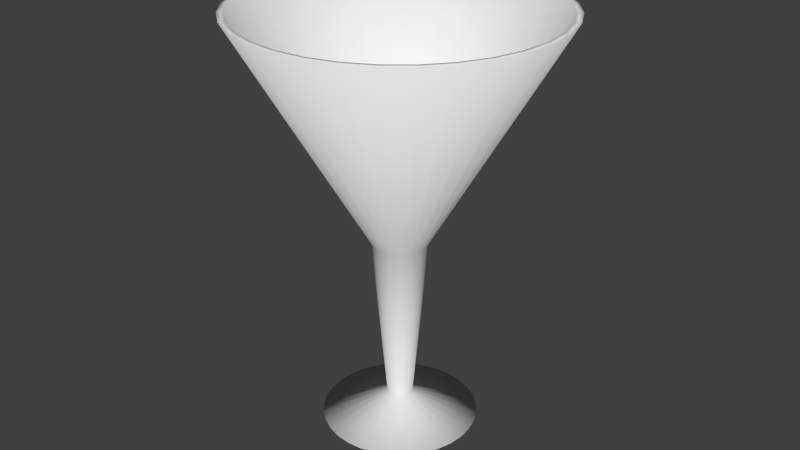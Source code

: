 # Source: glass.blend  (saved by Blender 2.71.0; exported with 4.5.12 LTS)
import bpy
from mathutils import Matrix  # noqa: F401  (used for matrix-valued properties, if any)

bpy.ops.wm.read_factory_settings(use_empty=True)
scene = bpy.context.scene
scene.name = 'Scene'

# ---- collections
col_collection_1 = bpy.data.collections.new('Collection 1'); scene.collection.children.link(col_collection_1)

# ---- world
world_world = bpy.data.worlds.new('World'); scene.world = world_world
world_world.color = (0.05088, 0.05088, 0.05088)
world_world.use_sun_shadow = False
world_world.sun_shadow_jitter_overblur = 0.0
world_world.cycles.sampling_method = 'MANUAL'
world_world.cycles.sample_map_resolution = 256

# ---- meshes
me_cylinder_001 = bpy.data.meshes.new('Cylinder.001')
me_cylinder_001.from_pydata([(4.322e-08, 1.499e-07, -0.998), (3.646e-09, 0.9593, 1.0), (4.322e-08, 0.5011, -0.998), (0.0, 1.0, 1.0), (0.09775, 0.4914, -0.998), (0.1951, 0.9808, 1.0), (0.1917, 0.4629, -0.998), (0.3827, 0.9239, 1.0), (0.2784, 0.4166, -0.998), (0.5556, 0.8315, 1.0), (0.3543, 0.3543, -0.998), (0.7071, 0.7071, 1.0), (0.4166, 0.2784, -0.998), (0.8315, 0.5556, 1.0), (0.4629, 0.1917, -0.998), (0.9239, 0.3827, 1.0), (0.4914, 0.09775, -0.998), (0.9808, 0.1951, 1.0), (0.5011, 1.877e-07, -0.998), (1.0, 7.55e-08, 1.0), (0.4914, -0.09775, -0.998), (0.9808, -0.1951, 1.0), (0.4629, -0.1917, -0.998), (0.9239, -0.3827, 1.0), (0.4166, -0.2784, -0.998), (0.8315, -0.5556, 1.0), (0.3543, -0.3543, -0.998), (0.7071, -0.7071, 1.0), (0.2784, -0.4166, -0.998), (0.5556, -0.8315, 1.0), (0.1917, -0.4629, -0.998), (0.3827, -0.9239, 1.0), (0.09775, -0.4914, -0.998), (0.1951, -0.9808, 1.0), (-1.2e-07, -0.5011, -0.998), (-3.258e-07, -1.0, 1.0), (-0.09775, -0.4914, -0.998), (-0.1951, -0.9808, 1.0), (-0.1917, -0.4629, -0.998), (-0.3827, -0.9239, 1.0), (-0.2784, -0.4166, -0.998), (-0.5556, -0.8315, 1.0), (-0.3543, -0.3543, -0.998), (-0.7071, -0.7071, 1.0), (-0.4166, -0.2784, -0.998), (-0.8315, -0.5556, 1.0), (-0.4629, -0.1917, -0.998), (-0.9239, -0.3827, 1.0), (-0.4914, -0.09775, -0.998), (-0.9808, -0.1951, 1.0), (-0.5011, 6.337e-07, -0.998), (-1.0, 9.656e-07, 1.0), (-0.4914, 0.09775, -0.998), (-0.9808, 0.1951, 1.0), (-0.4629, 0.1917, -0.998), (-0.9239, 0.3827, 1.0), (-0.4166, 0.2784, -0.998), (-0.8315, 0.5556, 1.0), (-0.3543, 0.3543, -0.998), (-0.7071, 0.7071, 1.0), (-0.2784, 0.4166, -0.998), (-0.5556, 0.8315, 1.0), (-0.1917, 0.4629, -0.998), (-0.3827, 0.9239, 1.0), (-0.09775, 0.4914, -0.998), (-0.1951, 0.9808, 1.0), (7.372e-08, 0.176, -0.08173), (0.03434, 0.1726, -0.08173), (0.06736, 0.1626, -0.08173), (0.09779, 0.1464, -0.08173), (0.1245, 0.1245, -0.08173), (0.1464, 0.09779, -0.08173), (0.1626, 0.06736, -0.08173), (0.1726, 0.03434, -0.08173), (0.176, 2.684e-07, -0.08173), (0.1726, -0.03434, -0.08173), (0.1626, -0.06736, -0.08173), (0.1464, -0.09779, -0.08173), (0.1245, -0.1245, -0.08173), (0.09779, -0.1464, -0.08173), (0.06736, -0.1626, -0.08173), (0.03434, -0.1726, -0.08173), (1.637e-08, -0.176, -0.08173), (-0.03434, -0.1726, -0.08173), (-0.06736, -0.1626, -0.08173), (-0.09779, -0.1463, -0.08173), (-0.1245, -0.1245, -0.08173), (-0.1464, -0.09779, -0.08173), (-0.1626, -0.06736, -0.08173), (-0.1726, -0.03434, -0.08173), (-0.176, 4.251e-07, -0.08173), (-0.1726, 0.03434, -0.08173), (-0.1626, 0.06736, -0.08173), (-0.1464, 0.09779, -0.08173), (-0.1245, 0.1245, -0.08173), (-0.09779, 0.1464, -0.08173), (-0.06736, 0.1626, -0.08173), (-0.03434, 0.1726, -0.08173), (0.0162, 0.08145, -0.8855), (0.03178, 0.07672, -0.8855), (0.04614, 0.06905, -0.8855), (0.05872, 0.05872, -0.8855), (0.06905, 0.04614, -0.8855), (0.07672, 0.03178, -0.8855), (0.08145, 0.0162, -0.8855), (0.08304, 2.879e-07, -0.8855), (0.08145, -0.0162, -0.8855), (0.07672, -0.03178, -0.8855), (0.06905, -0.04613, -0.8855), (0.05872, -0.05872, -0.8855), (0.04614, -0.06905, -0.8855), (0.03178, -0.07672, -0.8855), (0.0162, -0.08144, -0.8855), (5.524e-08, -0.08304, -0.8855), (-0.0162, -0.08144, -0.8855), (-0.03178, -0.07672, -0.8855), (-0.04613, -0.06905, -0.8855), (-0.05872, -0.05872, -0.8855), (-0.06905, -0.04613, -0.8855), (-0.07672, -0.03178, -0.8855), (-0.08145, -0.0162, -0.8855), (-0.08304, 3.618e-07, -0.8855), (-0.08145, 0.0162, -0.8855), (-0.07672, 0.03178, -0.8855), (-0.06905, 0.04614, -0.8855), (-0.05872, 0.05872, -0.8855), (-0.04613, 0.06905, -0.8855), (-0.03178, 0.07672, -0.8855), (-0.0162, 0.08145, -0.8855), (8.23e-08, 0.08304, -0.8855), (0.1871, 0.9408, 1.0), (0.3671, 0.8862, 1.0), (0.5329, 0.7976, 1.0), (0.6783, 0.6783, 1.0), (0.7976, 0.5329, 1.0), (0.8862, 0.3671, 1.0), (0.9408, 0.1871, 1.0), (0.9593, 8.504e-08, 1.0), (0.9408, -0.1871, 1.0), (0.8862, -0.3671, 1.0), (0.7976, -0.5329, 1.0), (0.6783, -0.6783, 1.0), (0.5329, -0.7976, 1.0), (0.3671, -0.8862, 1.0), (0.1871, -0.9408, 1.0), (-3.089e-07, -0.9593, 1.0), (-0.1871, -0.9408, 1.0), (-0.3671, -0.8862, 1.0), (-0.5329, -0.7976, 1.0), (-0.6783, -0.6783, 1.0), (-0.7976, -0.5329, 1.0), (-0.8862, -0.3671, 1.0), (-0.9408, -0.1871, 1.0), (-0.9593, 9.389e-07, 1.0), (-0.9408, 0.1871, 1.0), (-0.8862, 0.3671, 1.0), (-0.7976, 0.5329, 1.0), (-0.6783, 0.6783, 1.0), (-0.5329, 0.7976, 1.0), (-0.3671, 0.8862, 1.0), (-0.1871, 0.9408, 1.0), (6.776e-08, 0.1321, -0.07584), (0.02578, 0.1296, -0.07584), (0.05057, 0.1221, -0.07584), (0.07341, 0.1099, -0.07584), (0.09344, 0.09344, -0.07584), (0.1099, 0.07341, -0.07584), (0.1221, 0.05057, -0.07584), (0.1296, 0.02578, -0.07584), (0.1321, 2.762e-07, -0.07584), (0.1296, -0.02578, -0.07584), (0.1221, -0.05057, -0.07584), (0.1099, -0.07341, -0.07584), (0.09344, -0.09344, -0.07584), (0.07341, -0.1099, -0.07584), (0.05057, -0.1221, -0.07584), (0.02578, -0.1296, -0.07584), (2.471e-08, -0.1321, -0.07584), (-0.02578, -0.1296, -0.07584), (-0.05057, -0.1221, -0.07584), (-0.07341, -0.1099, -0.07584), (-0.09344, -0.09344, -0.07584), (-0.1099, -0.07341, -0.07584), (-0.1221, -0.05057, -0.07584), (-0.1296, -0.02578, -0.07584), (-0.1321, 3.938e-07, -0.07584), (-0.1296, 0.02578, -0.07584), (-0.1221, 0.05057, -0.07584), (-0.1099, 0.07341, -0.07584), (-0.09344, 0.09344, -0.07584), (-0.07341, 0.1099, -0.07584), (-0.05057, 0.1221, -0.07584), (-0.02578, 0.1296, -0.07584), (7.563e-08, 0.05147, -0.8646), (0.01004, 0.05048, -0.8646), (0.0197, 0.04755, -0.8646), (0.02859, 0.04279, -0.8646), (0.03639, 0.03639, -0.8646), (0.04279, 0.02859, -0.8646), (0.04755, 0.0197, -0.8646), (0.05048, 0.01004, -0.8646), (0.05147, 2.949e-07, -0.8646), (0.05048, -0.01004, -0.8646), (0.04755, -0.0197, -0.8646), (0.04279, -0.02859, -0.8646), (0.03639, -0.03639, -0.8646), (0.02859, -0.04279, -0.8646), (0.0197, -0.04755, -0.8646), (0.01004, -0.05048, -0.8646), (5.886e-08, -0.05147, -0.8646), (-0.01004, -0.05048, -0.8646), (-0.0197, -0.04755, -0.8646), (-0.02859, -0.04279, -0.8646), (-0.03639, -0.03639, -0.8646), (-0.04279, -0.02859, -0.8646), (-0.04755, -0.0197, -0.8646), (-0.05048, -0.01004, -0.8646), (-0.05147, 3.407e-07, -0.8646), (-0.05048, 0.01004, -0.8646), (-0.04755, 0.0197, -0.8646), (-0.04279, 0.02859, -0.8646), (-0.03639, 0.03639, -0.8646), (-0.02859, 0.04279, -0.8646), (-0.0197, 0.04755, -0.8646), (-0.01004, 0.05048, -0.8646), (8.446e-08, 3.032e-07, -0.9301)], [], [(0, 2, 4), (27, 25, 140, 141), (66, 3, 5, 67), (0, 4, 6), (19, 17, 136, 137), (67, 5, 7, 68), (0, 6, 8), (11, 9, 132, 133), (68, 7, 9, 69), (0, 8, 10), (5, 3, 1, 130), (69, 9, 11, 70), (0, 10, 12), (43, 41, 148, 149), (70, 11, 13, 71), (0, 12, 14), (51, 49, 152, 153), (71, 13, 15, 72), (0, 14, 16), (59, 57, 156, 157), (72, 15, 17, 73), (0, 16, 18), (25, 23, 139, 140), (73, 17, 19, 74), (0, 18, 20), (33, 31, 143, 144), (74, 19, 21, 75), (0, 20, 22), (17, 15, 135, 136), (75, 21, 23, 76), (0, 22, 24), (9, 7, 131, 132), (76, 23, 25, 77), (0, 24, 26), (41, 39, 147, 148), (77, 25, 27, 78), (0, 26, 28), (49, 47, 151, 152), (78, 27, 29, 79), (0, 28, 30), (57, 55, 155, 156), (79, 29, 31, 80), (0, 30, 32), (65, 63, 159, 160), (80, 31, 33, 81), (0, 32, 34), (31, 29, 142, 143), (81, 33, 35, 82), (0, 34, 36), (23, 21, 138, 139), (82, 35, 37, 83), (0, 36, 38), (15, 13, 134, 135), (83, 37, 39, 84), (0, 38, 40), (7, 5, 130, 131), (84, 39, 41, 85), (0, 40, 42), (39, 37, 146, 147), (85, 41, 43, 86), (0, 42, 44), (47, 45, 150, 151), (86, 43, 45, 87), (0, 44, 46), (55, 53, 154, 155), (87, 45, 47, 88), (0, 46, 48), (63, 61, 158, 159), (88, 47, 49, 89), (0, 48, 50), (3, 65, 160, 1), (89, 49, 51, 90), (0, 50, 52), (29, 27, 141, 142), (90, 51, 53, 91), (0, 52, 54), (21, 19, 137, 138), (91, 53, 55, 92), (0, 54, 56), (13, 11, 133, 134), (92, 55, 57, 93), (0, 56, 58), (37, 35, 145, 146), (93, 57, 59, 94), (0, 58, 60), (45, 43, 149, 150), (94, 59, 61, 95), (0, 60, 62), (53, 51, 153, 154), (95, 61, 63, 96), (0, 62, 64), (61, 59, 157, 158), (96, 63, 65, 97), (0, 64, 2), (35, 33, 144, 145), (97, 65, 3, 66), (129, 66, 67, 98), (98, 67, 68, 99), (99, 68, 69, 100), (100, 69, 70, 101), (101, 70, 71, 102), (102, 71, 72, 103), (103, 72, 73, 104), (104, 73, 74, 105), (105, 74, 75, 106), (106, 75, 76, 107), (107, 76, 77, 108), (108, 77, 78, 109), (109, 78, 79, 110), (110, 79, 80, 111), (111, 80, 81, 112), (112, 81, 82, 113), (113, 82, 83, 114), (114, 83, 84, 115), (115, 84, 85, 116), (116, 85, 86, 117), (117, 86, 87, 118), (118, 87, 88, 119), (119, 88, 89, 120), (120, 89, 90, 121), (121, 90, 91, 122), (122, 91, 92, 123), (123, 92, 93, 124), (124, 93, 94, 125), (125, 94, 95, 126), (126, 95, 96, 127), (127, 96, 97, 128), (128, 97, 66, 129), (2, 129, 98, 4), (4, 98, 99, 6), (6, 99, 100, 8), (8, 100, 101, 10), (10, 101, 102, 12), (12, 102, 103, 14), (14, 103, 104, 16), (16, 104, 105, 18), (18, 105, 106, 20), (20, 106, 107, 22), (22, 107, 108, 24), (24, 108, 109, 26), (26, 109, 110, 28), (28, 110, 111, 30), (30, 111, 112, 32), (32, 112, 113, 34), (34, 113, 114, 36), (36, 114, 115, 38), (38, 115, 116, 40), (40, 116, 117, 42), (42, 117, 118, 44), (44, 118, 119, 46), (46, 119, 120, 48), (48, 120, 121, 50), (50, 121, 122, 52), (52, 122, 123, 54), (54, 123, 124, 56), (56, 124, 125, 58), (58, 125, 126, 60), (60, 126, 127, 62), (62, 127, 128, 64), (64, 128, 129, 2), (132, 131, 163, 164), (136, 135, 167, 168), (140, 139, 171, 172), (144, 143, 175, 176), (159, 158, 190, 191), (155, 154, 186, 187), (152, 151, 183, 184), (148, 147, 179, 180), (131, 130, 162, 163), (135, 134, 166, 167), (139, 138, 170, 171), (143, 142, 174, 175), (1, 160, 192, 161), (158, 157, 189, 190), (154, 153, 185, 186), (151, 150, 182, 183), (147, 146, 178, 179), (130, 1, 161, 162), (134, 133, 165, 166), (138, 137, 169, 170), (142, 141, 173, 174), (160, 159, 191, 192), (157, 156, 188, 189), (150, 149, 181, 182), (146, 145, 177, 178), (133, 132, 164, 165), (137, 136, 168, 169), (141, 140, 172, 173), (145, 144, 176, 177), (156, 155, 187, 188), (153, 152, 184, 185), (149, 148, 180, 181), (163, 162, 194, 195), (167, 166, 198, 199), (171, 170, 202, 203), (175, 174, 206, 207), (179, 178, 210, 211), (183, 182, 214, 215), (187, 186, 218, 219), (191, 190, 222, 223), (162, 161, 193, 194), (166, 165, 197, 198), (170, 169, 201, 202), (174, 173, 205, 206), (190, 189, 221, 222), (178, 177, 209, 210), (182, 181, 213, 214), (186, 185, 217, 218), (165, 164, 196, 197), (169, 168, 200, 201), (173, 172, 204, 205), (177, 176, 208, 209), (185, 184, 216, 217), (189, 188, 220, 221), (161, 192, 224, 193), (181, 180, 212, 213), (164, 163, 195, 196), (168, 167, 199, 200), (172, 171, 203, 204), (176, 175, 207, 208), (180, 179, 211, 212), (184, 183, 215, 216), (188, 187, 219, 220), (192, 191, 223, 224), (195, 194, 225), (199, 198, 225), (203, 202, 225), (207, 206, 225), (211, 210, 225), (215, 214, 225), (219, 218, 225), (223, 222, 225), (194, 193, 225), (198, 197, 225), (202, 201, 225), (206, 205, 225), (210, 209, 225), (214, 213, 225), (218, 217, 225), (222, 221, 225), (197, 196, 225), (201, 200, 225), (205, 204, 225), (209, 208, 225), (221, 220, 225), (193, 224, 225), (213, 212, 225), (217, 216, 225), (196, 195, 225), (200, 199, 225), (204, 203, 225), (208, 207, 225), (216, 215, 225), (220, 219, 225), (224, 223, 225), (212, 211, 225)])
me_cylinder_001.polygons.foreach_set('use_smooth', [True] * 256)
me_cylinder_001.use_remesh_preserve_volume = False
me_cylinder_001.use_remesh_preserve_attributes = False
me_cylinder_001.use_mirror_vertex_groups = False
me_cylinder_001.update()

# ---- objects
ob_cylinder = bpy.data.objects.new('Cylinder', me_cylinder_001)

# ---- transforms, parenting, visibility, modifiers, constraints
ob_cylinder.location = (0.0, 0.0, 0.065)
ob_cylinder.scale = (0.0485, 0.0485, 0.065)
ob_cylinder.lineart.crease_threshold = 0.0

# ---- collection membership
col_collection_1.objects.link(ob_cylinder)

# ---- scene / render settings (as saved in the file)
scene.frame_start = 1; scene.frame_end = 250; scene.frame_set(1)
scene.render.engine = 'BLENDER_EEVEE_NEXT'
scene.render.resolution_percentage = 50
scene.render.dither_intensity = 0.0
scene.cycles.use_denoising = False
scene.cycles.samples = 10
scene.cycles.sampling_pattern = 'TABULATED_SOBOL'
scene.cycles.light_sampling_threshold = 0.0
scene.cycles.use_adaptive_sampling = False
scene.cycles.use_light_tree = False
scene.cycles.blur_glossy = 0.0
scene.cycles.volume_bounces = 1
scene.cycles.pixel_filter_type = 'GAUSSIAN'
scene.cycles.sample_clamp_indirect = 0.0
scene.view_settings.view_transform = 'Standard'
bpy.context.view_layer.update()

# ---- added for rendering (the .blend has no active camera and no usable light): camera, sun
cam_auto = bpy.data.cameras.new('AutoCamera')
cam_auto.lens = 50.0
cam_auto.sensor_width = 36.0
cam_auto.clip_end = 1000.0
ob_auto_camera = bpy.data.objects.new('AutoCamera', cam_auto)
scene.collection.objects.link(ob_auto_camera)
ob_auto_camera.location = (0.185045, -0.222054, 0.213101)
ob_auto_camera.rotation_euler = (1.09748, -7.21219e-08, 0.694738)
scene.camera = ob_auto_camera
light_auto_sun = bpy.data.lights.new('AutoSun', 'SUN')
light_auto_sun.energy = 3.0
light_auto_sun.angle = 0.0523599
ob_auto_sun = bpy.data.objects.new('AutoSun', light_auto_sun)
scene.collection.objects.link(ob_auto_sun)
ob_auto_sun.rotation_euler = (0.872665, 0.174533, 0.523599)
bpy.context.view_layer.update()
